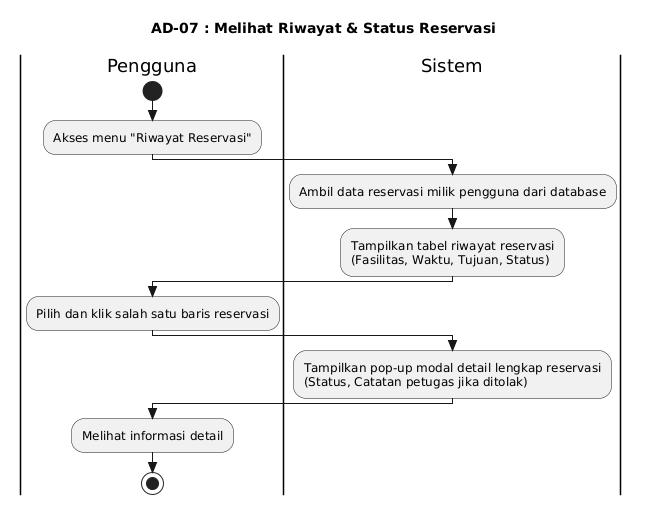

The diagram above was rendered by PlantUML. Its source (embedded in the PNG):
@startuml
title AD-07 : Melihat Riwayat & Status Reservasi
skinparam style strictuml
skinparam titleFontSize 14

|Pengguna|
start
:Akses menu "Riwayat Reservasi";

|Sistem|
:Ambil data reservasi milik pengguna dari database;
:Tampilkan tabel riwayat reservasi\n(Fasilitas, Waktu, Tujuan, Status);

|Pengguna|
:Pilih dan klik salah satu baris reservasi;

|Sistem|
:Tampilkan pop-up modal detail lengkap reservasi\n(Status, Catatan petugas jika ditolak);

|Pengguna|
:Melihat informasi detail;
stop
@enduml